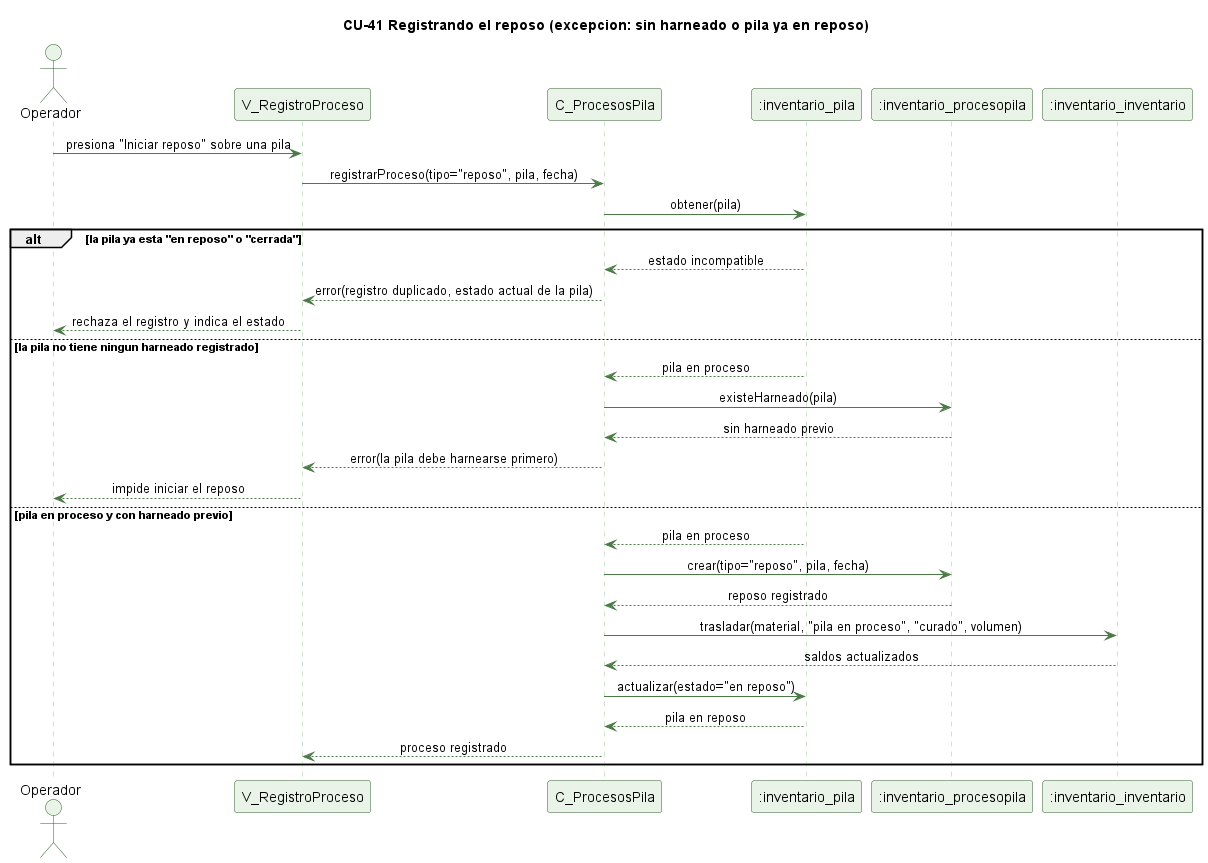

The diagram above was rendered by PlantUML. Its source (embedded in the PNG):
@startuml cu41-reposo-excepcion
' CU-41 Registrando el reposo y curado de una pila - flujo de excepcion
skinparam backgroundColor #FFFFFF
skinparam shadowing false
skinparam defaultFontName Helvetica
skinparam sequenceMessageAlign center
skinparam ParticipantBackgroundColor #EAF3E7
skinparam ParticipantBorderColor #2E5E2A
skinparam ActorBackgroundColor #EAF3E7
skinparam ActorBorderColor #2E5E2A
skinparam sequenceLifeLineBorderColor #9CC49A
skinparam ArrowColor #4B7A46

title CU-41 Registrando el reposo (excepcion: sin harneado o pila ya en reposo)

actor Operador
participant "V_RegistroProceso" as V
participant "C_ProcesosPila" as C
participant ":inventario_pila" as P
participant ":inventario_procesopila" as PP
participant ":inventario_inventario" as I

Operador -> V : presiona "Iniciar reposo" sobre una pila
V -> C : registrarProceso(tipo="reposo", pila, fecha)
C -> P : obtener(pila)
alt la pila ya esta "en reposo" o "cerrada"
  P --> C : estado incompatible
  C --> V : error(registro duplicado, estado actual de la pila)
  V --> Operador : rechaza el registro y indica el estado
else la pila no tiene ningun harneado registrado
  P --> C : pila en proceso
  C -> PP : existeHarneado(pila)
  PP --> C : sin harneado previo
  C --> V : error(la pila debe harnearse primero)
  V --> Operador : impide iniciar el reposo
else pila en proceso y con harneado previo
  P --> C : pila en proceso
  C -> PP : crear(tipo="reposo", pila, fecha)
  PP --> C : reposo registrado
  C -> I : trasladar(material, "pila en proceso", "curado", volumen)
  I --> C : saldos actualizados
  C -> P : actualizar(estado="en reposo")
  P --> C : pila en reposo
  C --> V : proceso registrado
end

@enduml